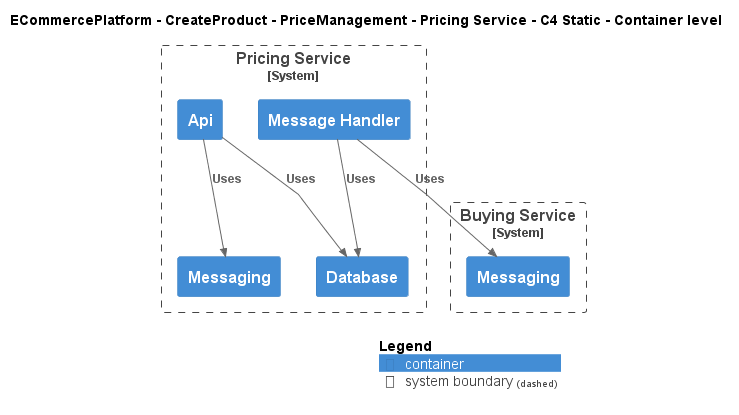

The diagram above was rendered by PlantUML. Its source (embedded in the PNG):
@startuml
!include ..\..\..\..\..\.c4s\C4_Container.puml

AddElementTag("c4interflow:lifecycle:new", $bgColor=green, $fontColor=#ffffff, $borderColor=green, $shadowing="False")
AddElementTag("c4interflow:lifecycle:changed", $bgColor=orange, $fontColor=#ffffff, $borderColor=orange, $shadowing="False")
AddElementTag("c4interflow:lifecycle:removed", $bgColor=red, $fontColor=#ffffff, $borderColor=red, $shadowing="False")

AddRelTag("c4interflow:lifecycle:new", $textColor=green, $lineColor=green)
AddRelTag("c4interflow:lifecycle:changed", $textColor=orange, $lineColor=orange)
AddRelTag("c4interflow:lifecycle:removed", $textColor=red, $lineColor=red)

SHOW_PERSON_PORTRAIT()
LAYOUT_TOP_DOWN()

skinparam linetype polyline

title ECommercePlatform - CreateProduct - PriceManagement - Pricing Service - C4 Static - Container level


System_Boundary(ECommercePlatform.CreateProduct.PriceManagement.SoftwareSystems.PricingService, "Pricing Service") {
    Container(ECommercePlatform.CreateProduct.PriceManagement.SoftwareSystems.PricingService.Containers.Api, "Api", "", "")
    Container(ECommercePlatform.CreateProduct.PriceManagement.SoftwareSystems.PricingService.Containers.Database, "Database", "", "")
    Container(ECommercePlatform.CreateProduct.PriceManagement.SoftwareSystems.PricingService.Containers.Messaging, "Messaging", "", "")
    Container(ECommercePlatform.CreateProduct.PriceManagement.SoftwareSystems.PricingService.Containers.MessageHandler, "Message Handler", "", "")
}

System_Boundary(ECommercePlatform.CreateProduct.BuyingAndMerchandising.SoftwareSystems.BuyingService, "Buying Service") {
    Container(ECommercePlatform.CreateProduct.BuyingAndMerchandising.SoftwareSystems.BuyingService.Containers.Messaging, "Messaging", "", "")
}

Rel(ECommercePlatform.CreateProduct.PriceManagement.SoftwareSystems.PricingService.Containers.Api, ECommercePlatform.CreateProduct.PriceManagement.SoftwareSystems.PricingService.Containers.Database, "Uses")
Rel(ECommercePlatform.CreateProduct.PriceManagement.SoftwareSystems.PricingService.Containers.Api, ECommercePlatform.CreateProduct.PriceManagement.SoftwareSystems.PricingService.Containers.Messaging, "Uses")
Rel(ECommercePlatform.CreateProduct.PriceManagement.SoftwareSystems.PricingService.Containers.MessageHandler, ECommercePlatform.CreateProduct.BuyingAndMerchandising.SoftwareSystems.BuyingService.Containers.Messaging, "Uses")
Rel(ECommercePlatform.CreateProduct.PriceManagement.SoftwareSystems.PricingService.Containers.MessageHandler, ECommercePlatform.CreateProduct.PriceManagement.SoftwareSystems.PricingService.Containers.Database, "Uses")


SHOW_LEGEND()
@enduml